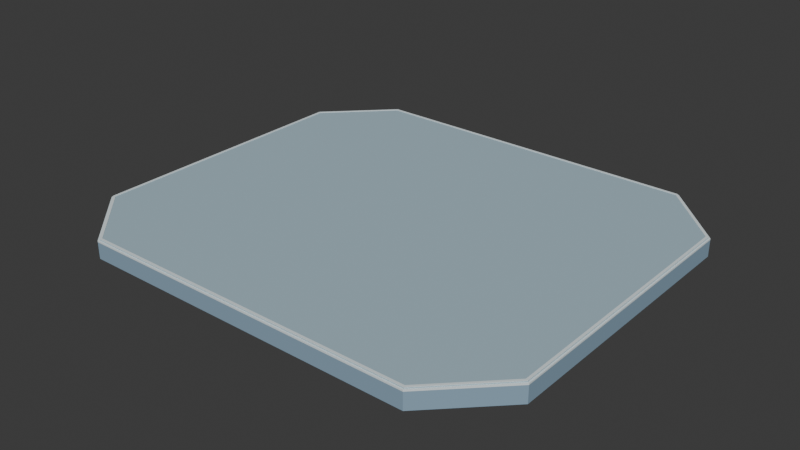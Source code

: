 # Source: campus_platform_v01.blend  (saved by Blender 5.2.44; exported with 4.5.12 LTS)
import bpy
from mathutils import Matrix  # noqa: F401  (used for matrix-valued properties, if any)

bpy.ops.wm.read_factory_settings(use_empty=True)
scene = bpy.context.scene
scene.name = 'Scene'

# ---- collections
col_collection = bpy.data.collections.new('Collection'); scene.collection.children.link(col_collection)

# ---- materials (node trees are filled in below, after node groups)
mat_glacier_palette = bpy.data.materials.new('glacier_palette')

# ---- material node trees
mat_glacier_palette.use_nodes = True; mat_glacier_palette.node_tree.nodes.clear()
_N = mat_glacier_palette.node_tree.nodes; _L = mat_glacier_palette.node_tree.links
n0 = _N.new('ShaderNodeBsdfPrincipled'); n0.name = 'Principled BSDF'; n0.location = (-200, 100)
n0.inputs[2].default_value = 0.85
n0.inputs[10].default_value = 0.005
n1 = _N.new('ShaderNodeOutputMaterial'); n1.name = 'Material Output'; n1.location = (200, 100)
n2 = _N.new('ShaderNodeVertexColor'); n2.name = 'Color Attribute'; n2.location = (0, 0)
n2.layer_name = 'Color'
_L.new(n0.outputs[0], n1.inputs[0])
_L.new(n2.outputs[0], n0.inputs[0])
n1.is_active_output = True

# ---- world
world_world = bpy.data.worlds.new('World'); scene.world = world_world
world_world.use_nodes = True; world_world.node_tree.nodes.clear()
_N = world_world.node_tree.nodes; _L = world_world.node_tree.links
n0 = _N.new('ShaderNodeOutputWorld'); n0.name = 'World Output'; n0.location = (200, 100)
n1 = _N.new('ShaderNodeBackground'); n1.name = 'Background'; n1.location = (-200, 100)
n1.inputs[0].default_value = (0.05088, 0.05088, 0.05088, 1.0)
_L.new(n1.outputs[0], n0.inputs[0])
n0.is_active_output = True
world_world.color = (0.05088, 0.05088, 0.05088)
world_world.sun_shadow_jitter_overblur = 0.0

# ---- meshes
me_floating_foundation = bpy.data.meshes.new('Floating foundation')
me_floating_foundation.from_pydata([(-11.0, 13.0, 0.0), (11.0, 13.0, 0.0), (15.0, 9.0, 0.0), (15.0, -9.0, 0.0), (11.0, -13.0, 0.0), (-11.0, -13.0, 0.0), (-15.0, -9.0, 0.0), (-15.0, 9.0, 0.0), (-11.0, 13.0, 1.05), (11.0, 13.0, 1.05), (15.0, 9.0, 1.05), (15.0, -9.0, 1.05), (11.0, -13.0, 1.05), (-11.0, -13.0, 1.05), (-15.0, -9.0, 1.05), (-15.0, 9.0, 1.05), (-11.0, 13.0, 1.05), (11.0, 13.0, 1.05), (15.0, 9.0, 1.05), (15.0, -9.0, 1.05), (11.0, -13.0, 1.05), (-11.0, -13.0, 1.05), (-15.0, -9.0, 1.05), (-15.0, 9.0, 1.05), (-11.0, 13.0, 1.14), (11.0, 13.0, 1.14), (15.0, 9.0, 1.14), (15.0, -9.0, 1.14), (11.0, -13.0, 1.14), (-11.0, -13.0, 1.14), (-15.0, -9.0, 1.14), (-15.0, 9.0, 1.14), (-10.96, 12.9, 1.14), (10.96, 12.9, 1.14), (14.9, 8.96, 1.14), (14.9, -8.96, 1.14), (10.96, -12.9, 1.14), (-10.96, -12.9, 1.14), (-14.9, -8.96, 1.14), (-14.9, 8.96, 1.14), (-10.96, 12.9, 1.2), (10.96, 12.9, 1.2), (14.9, 8.96, 1.2), (14.9, -8.96, 1.2), (10.96, -12.9, 1.2), (-10.96, -12.9, 1.2), (-14.9, -8.96, 1.2), (-14.9, 8.96, 1.2), (-10.96, 12.9, 1.2), (10.96, 12.9, 1.2), (14.9, 8.96, 1.2), (14.9, -8.96, 1.2), (10.96, -12.9, 1.2), (-10.96, -12.9, 1.2), (-14.9, -8.96, 1.2), (-14.9, 8.96, 1.2), (-10.9, 12.75, 1.2), (10.9, 12.75, 1.2), (14.75, 8.9, 1.2), (14.75, -8.9, 1.2), (10.9, -12.75, 1.2), (-10.9, -12.75, 1.2), (-14.75, -8.9, 1.2), (-14.75, 8.9, 1.2), (-10.96, 12.9, 1.225), (10.96, 12.9, 1.225), (14.9, 8.96, 1.225), (14.9, -8.96, 1.225), (10.96, -12.9, 1.225), (-10.96, -12.9, 1.225), (-14.9, -8.96, 1.225), (-14.9, 8.96, 1.225), (-10.9, 12.75, 1.225), (10.9, 12.75, 1.225), (14.75, 8.9, 1.225), (14.75, -8.9, 1.225), (10.9, -12.75, 1.225), (-10.9, -12.75, 1.225), (-14.75, -8.9, 1.225), (-14.75, 8.9, 1.225)], [], [(7, 0, 1, 2, 3, 4, 5, 6), (8, 15, 14, 13, 12, 11, 10, 9), (0, 8, 9, 1), (1, 9, 10, 2), (2, 10, 11, 3), (3, 11, 12, 4), (4, 12, 13, 5), (5, 13, 14, 6), (6, 14, 15, 7), (7, 15, 8, 0), (23, 16, 17, 18, 19, 20, 21, 22), (24, 31, 30, 29, 28, 27, 26, 25), (16, 24, 25, 17), (17, 25, 26, 18), (18, 26, 27, 19), (19, 27, 28, 20), (20, 28, 29, 21), (21, 29, 30, 22), (22, 30, 31, 23), (23, 31, 24, 16), (39, 32, 33, 34, 35, 36, 37, 38), (40, 47, 46, 45, 44, 43, 42, 41), (32, 40, 41, 33), (33, 41, 42, 34), (34, 42, 43, 35), (35, 43, 44, 36), (36, 44, 45, 37), (37, 45, 46, 38), (38, 46, 47, 39), (39, 47, 40, 32), (48, 64, 65, 49), (56, 57, 73, 72), (48, 49, 57, 56), (64, 72, 73, 65), (49, 65, 66, 50), (57, 58, 74, 73), (49, 50, 58, 57), (65, 73, 74, 66), (50, 66, 67, 51), (58, 59, 75, 74), (50, 51, 59, 58), (66, 74, 75, 67), (51, 67, 68, 52), (59, 60, 76, 75), (51, 52, 60, 59), (67, 75, 76, 68), (52, 68, 69, 53), (60, 61, 77, 76), (52, 53, 61, 60), (68, 76, 77, 69), (53, 69, 70, 54), (61, 62, 78, 77), (53, 54, 62, 61), (69, 77, 78, 70), (54, 70, 71, 55), (62, 63, 79, 78), (54, 55, 63, 62), (70, 78, 79, 71), (55, 71, 64, 48), (63, 56, 72, 79), (55, 48, 56, 63), (71, 79, 72, 64)])
_ca = me_floating_foundation.color_attributes.new('Color', 'FLOAT_COLOR', 'CORNER')
_ca.data.foreach_set('color', [0.2502, 0.3712, 0.4793, 1.0, 0.2502, 0.3712, 0.4793, 1.0, 0.2502, 0.3712, 0.4793, 1.0, 0.2502, 0.3712, 0.4793, 1.0, 0.2502, 0.3712, 0.4793, 1.0, 0.2502, 0.3712, 0.4793, 1.0, 0.2502, 0.3712, 0.4793, 1.0, 0.2502, 0.3712, 0.4793, 1.0, 0.2502, 0.3712, 0.4793, 1.0, 0.2502, 0.3712, 0.4793, 1.0, 0.2502, 0.3712, 0.4793, 1.0, 0.2502, 0.3712, 0.4793, 1.0, 0.2502, 0.3712, 0.4793, 1.0, 0.2502, 0.3712, 0.4793, 1.0, 0.2502, 0.3712, 0.4793, 1.0, 0.2502, 0.3712, 0.4793, 1.0, 0.2502, 0.3712, 0.4793, 1.0, 0.2502, 0.3712, 0.4793, 1.0, 0.2502, 0.3712, 0.4793, 1.0, 0.2502, 0.3712, 0.4793, 1.0, 0.2502, 0.3712, 0.4793, 1.0, 0.2502, 0.3712, 0.4793, 1.0, 0.2502, 0.3712, 0.4793, 1.0, 0.2502, 0.3712, 0.4793, 1.0, 0.2502, 0.3712, 0.4793, 1.0, 0.2502, 0.3712, 0.4793, 1.0, 0.2502, 0.3712, 0.4793, 1.0, 0.2502, 0.3712, 0.4793, 1.0, 0.2502, 0.3712, 0.4793, 1.0, 0.2502, 0.3712, 0.4793, 1.0, 0.2502, 0.3712, 0.4793, 1.0, 0.2502, 0.3712, 0.4793, 1.0, 0.2502, 0.3712, 0.4793, 1.0, 0.2502, 0.3712, 0.4793, 1.0, 0.2502, 0.3712, 0.4793, 1.0, 0.2502, 0.3712, 0.4793, 1.0, 0.2502, 0.3712, 0.4793, 1.0, 0.2502, 0.3712, 0.4793, 1.0, 0.2502, 0.3712, 0.4793, 1.0, 0.2502, 0.3712, 0.4793, 1.0, 0.2502, 0.3712, 0.4793, 1.0, 0.2502, 0.3712, 0.4793, 1.0, 0.2502, 0.3712, 0.4793, 1.0, 0.2502, 0.3712, 0.4793, 1.0, 0.2502, 0.3712, 0.4793, 1.0, 0.2502, 0.3712, 0.4793, 1.0, 0.2502, 0.3712, 0.4793, 1.0, 0.2502, 0.3712, 0.4793, 1.0, 0.7605, 0.8469, 0.8714, 1.0, 0.7605, 0.8469, 0.8714, 1.0, 0.7605, 0.8469, 0.8714, 1.0, 0.7605, 0.8469, 0.8714, 1.0, 0.7605, 0.8469, 0.8714, 1.0, 0.7605, 0.8469, 0.8714, 1.0, 0.7605, 0.8469, 0.8714, 1.0, 0.7605, 0.8469, 0.8714, 1.0, 0.7605, 0.8469, 0.8714, 1.0, 0.7605, 0.8469, 0.8714, 1.0, 0.7605, 0.8469, 0.8714, 1.0, 0.7605, 0.8469, 0.8714, 1.0, 0.7605, 0.8469, 0.8714, 1.0, 0.7605, 0.8469, 0.8714, 1.0, 0.7605, 0.8469, 0.8714, 1.0, 0.7605, 0.8469, 0.8714, 1.0, 0.7605, 0.8469, 0.8714, 1.0, 0.7605, 0.8469, 0.8714, 1.0, 0.7605, 0.8469, 0.8714, 1.0, 0.7605, 0.8469, 0.8714, 1.0, 0.7605, 0.8469, 0.8714, 1.0, 0.7605, 0.8469, 0.8714, 1.0, 0.7605, 0.8469, 0.8714, 1.0, 0.7605, 0.8469, 0.8714, 1.0, 0.7605, 0.8469, 0.8714, 1.0, 0.7605, 0.8469, 0.8714, 1.0, 0.7605, 0.8469, 0.8714, 1.0, 0.7605, 0.8469, 0.8714, 1.0, 0.7605, 0.8469, 0.8714, 1.0, 0.7605, 0.8469, 0.8714, 1.0, 0.7605, 0.8469, 0.8714, 1.0, 0.7605, 0.8469, 0.8714, 1.0, 0.7605, 0.8469, 0.8714, 1.0, 0.7605, 0.8469, 0.8714, 1.0, 0.7605, 0.8469, 0.8714, 1.0, 0.7605, 0.8469, 0.8714, 1.0, 0.7605, 0.8469, 0.8714, 1.0, 0.7605, 0.8469, 0.8714, 1.0, 0.7605, 0.8469, 0.8714, 1.0, 0.7605, 0.8469, 0.8714, 1.0, 0.7605, 0.8469, 0.8714, 1.0, 0.7605, 0.8469, 0.8714, 1.0, 0.7605, 0.8469, 0.8714, 1.0, 0.7605, 0.8469, 0.8714, 1.0, 0.7605, 0.8469, 0.8714, 1.0, 0.7605, 0.8469, 0.8714, 1.0, 0.7605, 0.8469, 0.8714, 1.0, 0.7605, 0.8469, 0.8714, 1.0, 0.3763, 0.521, 0.5972, 1.0, 0.3763, 0.521, 0.5972, 1.0, 0.3763, 0.521, 0.5972, 1.0, 0.3763, 0.521, 0.5972, 1.0, 0.3763, 0.521, 0.5972, 1.0, 0.3763, 0.521, 0.5972, 1.0, 0.3763, 0.521, 0.5972, 1.0, 0.3763, 0.521, 0.5972, 1.0, 0.3763, 0.521, 0.5972, 1.0, 0.3763, 0.521, 0.5972, 1.0, 0.3763, 0.521, 0.5972, 1.0, 0.3763, 0.521, 0.5972, 1.0, 0.3763, 0.521, 0.5972, 1.0, 0.3763, 0.521, 0.5972, 1.0, 0.3763, 0.521, 0.5972, 1.0, 0.3763, 0.521, 0.5972, 1.0, 0.3763, 0.521, 0.5972, 1.0, 0.3763, 0.521, 0.5972, 1.0, 0.3763, 0.521, 0.5972, 1.0, 0.3763, 0.521, 0.5972, 1.0, 0.3763, 0.521, 0.5972, 1.0, 0.3763, 0.521, 0.5972, 1.0, 0.3763, 0.521, 0.5972, 1.0, 0.3763, 0.521, 0.5972, 1.0, 0.3763, 0.521, 0.5972, 1.0, 0.3763, 0.521, 0.5972, 1.0, 0.3763, 0.521, 0.5972, 1.0, 0.3763, 0.521, 0.5972, 1.0, 0.3763, 0.521, 0.5972, 1.0, 0.3763, 0.521, 0.5972, 1.0, 0.3763, 0.521, 0.5972, 1.0, 0.3763, 0.521, 0.5972, 1.0, 0.3763, 0.521, 0.5972, 1.0, 0.3763, 0.521, 0.5972, 1.0, 0.3763, 0.521, 0.5972, 1.0, 0.3763, 0.521, 0.5972, 1.0, 0.3763, 0.521, 0.5972, 1.0, 0.3763, 0.521, 0.5972, 1.0, 0.3763, 0.521, 0.5972, 1.0, 0.3763, 0.521, 0.5972, 1.0, 0.3763, 0.521, 0.5972, 1.0, 0.3763, 0.521, 0.5972, 1.0, 0.3763, 0.521, 0.5972, 1.0, 0.3763, 0.521, 0.5972, 1.0, 0.3763, 0.521, 0.5972, 1.0, 0.3763, 0.521, 0.5972, 1.0, 0.3763, 0.521, 0.5972, 1.0, 0.3763, 0.521, 0.5972, 1.0, 0.7605, 0.8469, 0.8714, 1.0, 0.7605, 0.8469, 0.8714, 1.0, 0.7605, 0.8469, 0.8714, 1.0, 0.7605, 0.8469, 0.8714, 1.0, 0.7605, 0.8469, 0.8714, 1.0, 0.7605, 0.8469, 0.8714, 1.0, 0.7605, 0.8469, 0.8714, 1.0, 0.7605, 0.8469, 0.8714, 1.0, 0.7605, 0.8469, 0.8714, 1.0, 0.7605, 0.8469, 0.8714, 1.0, 0.7605, 0.8469, 0.8714, 1.0, 0.7605, 0.8469, 0.8714, 1.0, 0.7605, 0.8469, 0.8714, 1.0, 0.7605, 0.8469, 0.8714, 1.0, 0.7605, 0.8469, 0.8714, 1.0, 0.7605, 0.8469, 0.8714, 1.0, 0.7605, 0.8469, 0.8714, 1.0, 0.7605, 0.8469, 0.8714, 1.0, 0.7605, 0.8469, 0.8714, 1.0, 0.7605, 0.8469, 0.8714, 1.0, 0.7605, 0.8469, 0.8714, 1.0, 0.7605, 0.8469, 0.8714, 1.0, 0.7605, 0.8469, 0.8714, 1.0, 0.7605, 0.8469, 0.8714, 1.0, 0.7605, 0.8469, 0.8714, 1.0, 0.7605, 0.8469, 0.8714, 1.0, 0.7605, 0.8469, 0.8714, 1.0, 0.7605, 0.8469, 0.8714, 1.0, 0.7605, 0.8469, 0.8714, 1.0, 0.7605, 0.8469, 0.8714, 1.0, 0.7605, 0.8469, 0.8714, 1.0, 0.7605, 0.8469, 0.8714, 1.0, 0.7605, 0.8469, 0.8714, 1.0, 0.7605, 0.8469, 0.8714, 1.0, 0.7605, 0.8469, 0.8714, 1.0, 0.7605, 0.8469, 0.8714, 1.0, 0.7605, 0.8469, 0.8714, 1.0, 0.7605, 0.8469, 0.8714, 1.0, 0.7605, 0.8469, 0.8714, 1.0, 0.7605, 0.8469, 0.8714, 1.0, 0.7605, 0.8469, 0.8714, 1.0, 0.7605, 0.8469, 0.8714, 1.0, 0.7605, 0.8469, 0.8714, 1.0, 0.7605, 0.8469, 0.8714, 1.0, 0.7605, 0.8469, 0.8714, 1.0, 0.7605, 0.8469, 0.8714, 1.0, 0.7605, 0.8469, 0.8714, 1.0, 0.7605, 0.8469, 0.8714, 1.0, 0.7605, 0.8469, 0.8714, 1.0, 0.7605, 0.8469, 0.8714, 1.0, 0.7605, 0.8469, 0.8714, 1.0, 0.7605, 0.8469, 0.8714, 1.0, 0.7605, 0.8469, 0.8714, 1.0, 0.7605, 0.8469, 0.8714, 1.0, 0.7605, 0.8469, 0.8714, 1.0, 0.7605, 0.8469, 0.8714, 1.0, 0.7605, 0.8469, 0.8714, 1.0, 0.7605, 0.8469, 0.8714, 1.0, 0.7605, 0.8469, 0.8714, 1.0, 0.7605, 0.8469, 0.8714, 1.0, 0.7605, 0.8469, 0.8714, 1.0, 0.7605, 0.8469, 0.8714, 1.0, 0.7605, 0.8469, 0.8714, 1.0, 0.7605, 0.8469, 0.8714, 1.0, 0.7605, 0.8469, 0.8714, 1.0, 0.7605, 0.8469, 0.8714, 1.0, 0.7605, 0.8469, 0.8714, 1.0, 0.7605, 0.8469, 0.8714, 1.0, 0.7605, 0.8469, 0.8714, 1.0, 0.7605, 0.8469, 0.8714, 1.0, 0.7605, 0.8469, 0.8714, 1.0, 0.7605, 0.8469, 0.8714, 1.0, 0.7605, 0.8469, 0.8714, 1.0, 0.7605, 0.8469, 0.8714, 1.0, 0.7605, 0.8469, 0.8714, 1.0, 0.7605, 0.8469, 0.8714, 1.0, 0.7605, 0.8469, 0.8714, 1.0, 0.7605, 0.8469, 0.8714, 1.0, 0.7605, 0.8469, 0.8714, 1.0, 0.7605, 0.8469, 0.8714, 1.0, 0.7605, 0.8469, 0.8714, 1.0, 0.7605, 0.8469, 0.8714, 1.0, 0.7605, 0.8469, 0.8714, 1.0, 0.7605, 0.8469, 0.8714, 1.0, 0.7605, 0.8469, 0.8714, 1.0, 0.7605, 0.8469, 0.8714, 1.0, 0.7605, 0.8469, 0.8714, 1.0, 0.7605, 0.8469, 0.8714, 1.0, 0.7605, 0.8469, 0.8714, 1.0, 0.7605, 0.8469, 0.8714, 1.0, 0.7605, 0.8469, 0.8714, 1.0, 0.7605, 0.8469, 0.8714, 1.0, 0.7605, 0.8469, 0.8714, 1.0, 0.7605, 0.8469, 0.8714, 1.0, 0.7605, 0.8469, 0.8714, 1.0, 0.7605, 0.8469, 0.8714, 1.0, 0.7605, 0.8469, 0.8714, 1.0, 0.7605, 0.8469, 0.8714, 1.0, 0.7605, 0.8469, 0.8714, 1.0, 0.7605, 0.8469, 0.8714, 1.0, 0.7605, 0.8469, 0.8714, 1.0, 0.7605, 0.8469, 0.8714, 1.0, 0.7605, 0.8469, 0.8714, 1.0, 0.7605, 0.8469, 0.8714, 1.0, 0.7605, 0.8469, 0.8714, 1.0, 0.7605, 0.8469, 0.8714, 1.0, 0.7605, 0.8469, 0.8714, 1.0, 0.7605, 0.8469, 0.8714, 1.0, 0.7605, 0.8469, 0.8714, 1.0, 0.7605, 0.8469, 0.8714, 1.0, 0.7605, 0.8469, 0.8714, 1.0, 0.7605, 0.8469, 0.8714, 1.0, 0.7605, 0.8469, 0.8714, 1.0, 0.7605, 0.8469, 0.8714, 1.0, 0.7605, 0.8469, 0.8714, 1.0, 0.7605, 0.8469, 0.8714, 1.0, 0.7605, 0.8469, 0.8714, 1.0, 0.7605, 0.8469, 0.8714, 1.0, 0.7605, 0.8469, 0.8714, 1.0, 0.7605, 0.8469, 0.8714, 1.0, 0.7605, 0.8469, 0.8714, 1.0, 0.7605, 0.8469, 0.8714, 1.0, 0.7605, 0.8469, 0.8714, 1.0, 0.7605, 0.8469, 0.8714, 1.0, 0.7605, 0.8469, 0.8714, 1.0, 0.7605, 0.8469, 0.8714, 1.0, 0.7605, 0.8469, 0.8714, 1.0, 0.7605, 0.8469, 0.8714, 1.0])
me_floating_foundation.materials.append(mat_glacier_palette)
me_floating_foundation.update()

# ---- objects
ob_root = bpy.data.objects.new('root', None)
ob_campus_platform = bpy.data.objects.new('campus_platform', me_floating_foundation)
ob_anchor_surface = bpy.data.objects.new('anchor_surface', None)

# ---- transforms, parenting, visibility, modifiers, constraints
ob_root.location = (0.0, 0.0, 0.0)
ob_campus_platform.parent = ob_root
ob_campus_platform.location = (0.0, 0.0, 0.0)
ob_anchor_surface.parent = ob_root
ob_anchor_surface.location = (0.0, 0.0, 1.2)

# ---- collection membership
scene.collection.objects.link(ob_root)
scene.collection.objects.link(ob_campus_platform)
scene.collection.objects.link(ob_anchor_surface)

# ---- scene / render settings (as saved in the file)
scene.frame_start = 1; scene.frame_end = 250; scene.frame_set(0)
scene.render.engine = 'BLENDER_EEVEE_NEXT'
scene.render.bake_bias = 0.0
scene.render.bake_samples = 0
scene.render.compositor_device = 'GPU'
scene.eevee.use_volume_custom_range = False
scene.eevee.fast_gi_thickness_near = 0.1
scene.eevee.fast_gi_thickness_far = 0.0
scene.eevee.ray_tracing_options.screen_trace_thickness = 0.1
bpy.context.view_layer.update()

# ---- added for rendering (the .blend has no active camera and no usable light): camera, sun
cam_auto = bpy.data.cameras.new('AutoCamera')
cam_auto.lens = 50.0
cam_auto.sensor_width = 36.0
cam_auto.clip_end = 1000.0
ob_auto_camera = bpy.data.objects.new('AutoCamera', cam_auto)
scene.collection.objects.link(ob_auto_camera)
ob_auto_camera.location = (36.7479, -44.0974, 30.0108)
ob_auto_camera.rotation_euler = (1.09748, -7.21219e-08, 0.694738)
scene.camera = ob_auto_camera
light_auto_sun = bpy.data.lights.new('AutoSun', 'SUN')
light_auto_sun.energy = 3.0
light_auto_sun.angle = 0.0523599
ob_auto_sun = bpy.data.objects.new('AutoSun', light_auto_sun)
scene.collection.objects.link(ob_auto_sun)
ob_auto_sun.rotation_euler = (0.872665, 0.174533, 0.523599)
bpy.context.view_layer.update()
